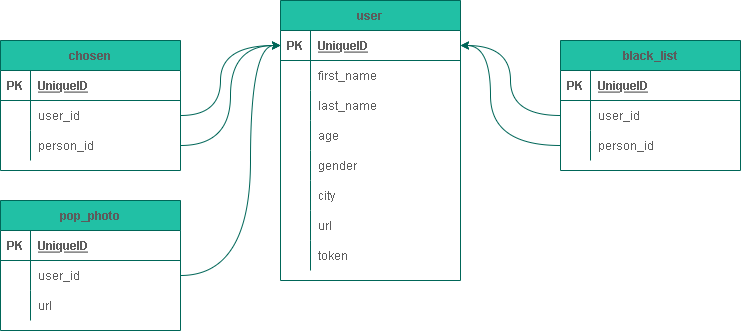

The diagram above was exported from draw.io. Its source (the exported page's mxGraphModel, read from the mxfile embedded in the PNG):
<mxGraphModel dx="1374" dy="789" grid="1" gridSize="10" guides="1" tooltips="1" connect="1" arrows="1" fold="1" page="1" pageScale="1" pageWidth="827" pageHeight="1169" math="0" shadow="0">
  <root>
    <mxCell id="0" />
    <mxCell id="1" parent="0" />
    <mxCell id="1Wv4SZhWtTulMRpI3tg8-1" value="user" style="shape=table;startSize=30;container=1;collapsible=1;childLayout=tableLayout;fixedRows=1;rowLines=0;fontStyle=1;align=center;resizeLast=1;rounded=0;fillColor=#21C0A5;strokeColor=#006658;fontColor=#5C5C5C;" parent="1" vertex="1">
      <mxGeometry x="320" y="40" width="180" height="280" as="geometry" />
    </mxCell>
    <mxCell id="1Wv4SZhWtTulMRpI3tg8-2" value="" style="shape=tableRow;horizontal=0;startSize=0;swimlaneHead=0;swimlaneBody=0;fillColor=none;collapsible=0;dropTarget=0;points=[[0,0.5],[1,0.5]];portConstraint=eastwest;top=0;left=0;right=0;bottom=1;rounded=0;strokeColor=#006658;fontColor=#5C5C5C;" parent="1Wv4SZhWtTulMRpI3tg8-1" vertex="1">
      <mxGeometry y="30" width="180" height="30" as="geometry" />
    </mxCell>
    <mxCell id="1Wv4SZhWtTulMRpI3tg8-3" value="PK" style="shape=partialRectangle;connectable=0;fillColor=none;top=0;left=0;bottom=0;right=0;fontStyle=1;overflow=hidden;rounded=0;strokeColor=#006658;fontColor=#5C5C5C;" parent="1Wv4SZhWtTulMRpI3tg8-2" vertex="1">
      <mxGeometry width="30" height="30" as="geometry">
        <mxRectangle width="30" height="30" as="alternateBounds" />
      </mxGeometry>
    </mxCell>
    <mxCell id="1Wv4SZhWtTulMRpI3tg8-4" value="UniqueID" style="shape=partialRectangle;connectable=0;fillColor=none;top=0;left=0;bottom=0;right=0;align=left;spacingLeft=6;fontStyle=5;overflow=hidden;rounded=0;strokeColor=#006658;fontColor=#5C5C5C;" parent="1Wv4SZhWtTulMRpI3tg8-2" vertex="1">
      <mxGeometry x="30" width="150" height="30" as="geometry">
        <mxRectangle width="150" height="30" as="alternateBounds" />
      </mxGeometry>
    </mxCell>
    <mxCell id="1Wv4SZhWtTulMRpI3tg8-5" value="" style="shape=tableRow;horizontal=0;startSize=0;swimlaneHead=0;swimlaneBody=0;fillColor=none;collapsible=0;dropTarget=0;points=[[0,0.5],[1,0.5]];portConstraint=eastwest;top=0;left=0;right=0;bottom=0;rounded=0;strokeColor=#006658;fontColor=#5C5C5C;" parent="1Wv4SZhWtTulMRpI3tg8-1" vertex="1">
      <mxGeometry y="60" width="180" height="30" as="geometry" />
    </mxCell>
    <mxCell id="1Wv4SZhWtTulMRpI3tg8-6" value="" style="shape=partialRectangle;connectable=0;fillColor=none;top=0;left=0;bottom=0;right=0;editable=1;overflow=hidden;rounded=0;strokeColor=#006658;fontColor=#5C5C5C;" parent="1Wv4SZhWtTulMRpI3tg8-5" vertex="1">
      <mxGeometry width="30" height="30" as="geometry">
        <mxRectangle width="30" height="30" as="alternateBounds" />
      </mxGeometry>
    </mxCell>
    <mxCell id="1Wv4SZhWtTulMRpI3tg8-7" value="first_name" style="shape=partialRectangle;connectable=0;fillColor=none;top=0;left=0;bottom=0;right=0;align=left;spacingLeft=6;overflow=hidden;rounded=0;strokeColor=#006658;fontColor=#5C5C5C;" parent="1Wv4SZhWtTulMRpI3tg8-5" vertex="1">
      <mxGeometry x="30" width="150" height="30" as="geometry">
        <mxRectangle width="150" height="30" as="alternateBounds" />
      </mxGeometry>
    </mxCell>
    <mxCell id="1Wv4SZhWtTulMRpI3tg8-8" value="" style="shape=tableRow;horizontal=0;startSize=0;swimlaneHead=0;swimlaneBody=0;fillColor=none;collapsible=0;dropTarget=0;points=[[0,0.5],[1,0.5]];portConstraint=eastwest;top=0;left=0;right=0;bottom=0;rounded=0;strokeColor=#006658;fontColor=#5C5C5C;" parent="1Wv4SZhWtTulMRpI3tg8-1" vertex="1">
      <mxGeometry y="90" width="180" height="30" as="geometry" />
    </mxCell>
    <mxCell id="1Wv4SZhWtTulMRpI3tg8-9" value="" style="shape=partialRectangle;connectable=0;fillColor=none;top=0;left=0;bottom=0;right=0;editable=1;overflow=hidden;rounded=0;strokeColor=#006658;fontColor=#5C5C5C;" parent="1Wv4SZhWtTulMRpI3tg8-8" vertex="1">
      <mxGeometry width="30" height="30" as="geometry">
        <mxRectangle width="30" height="30" as="alternateBounds" />
      </mxGeometry>
    </mxCell>
    <mxCell id="1Wv4SZhWtTulMRpI3tg8-10" value="last_name" style="shape=partialRectangle;connectable=0;fillColor=none;top=0;left=0;bottom=0;right=0;align=left;spacingLeft=6;overflow=hidden;rounded=0;strokeColor=#006658;fontColor=#5C5C5C;" parent="1Wv4SZhWtTulMRpI3tg8-8" vertex="1">
      <mxGeometry x="30" width="150" height="30" as="geometry">
        <mxRectangle width="150" height="30" as="alternateBounds" />
      </mxGeometry>
    </mxCell>
    <mxCell id="1Wv4SZhWtTulMRpI3tg8-11" value="" style="shape=tableRow;horizontal=0;startSize=0;swimlaneHead=0;swimlaneBody=0;fillColor=none;collapsible=0;dropTarget=0;points=[[0,0.5],[1,0.5]];portConstraint=eastwest;top=0;left=0;right=0;bottom=0;rounded=0;strokeColor=#006658;fontColor=#5C5C5C;" parent="1Wv4SZhWtTulMRpI3tg8-1" vertex="1">
      <mxGeometry y="120" width="180" height="30" as="geometry" />
    </mxCell>
    <mxCell id="1Wv4SZhWtTulMRpI3tg8-12" value="" style="shape=partialRectangle;connectable=0;fillColor=none;top=0;left=0;bottom=0;right=0;editable=1;overflow=hidden;rounded=0;strokeColor=#006658;fontColor=#5C5C5C;" parent="1Wv4SZhWtTulMRpI3tg8-11" vertex="1">
      <mxGeometry width="30" height="30" as="geometry">
        <mxRectangle width="30" height="30" as="alternateBounds" />
      </mxGeometry>
    </mxCell>
    <mxCell id="1Wv4SZhWtTulMRpI3tg8-13" value="age" style="shape=partialRectangle;connectable=0;fillColor=none;top=0;left=0;bottom=0;right=0;align=left;spacingLeft=6;overflow=hidden;rounded=0;strokeColor=#006658;fontColor=#5C5C5C;" parent="1Wv4SZhWtTulMRpI3tg8-11" vertex="1">
      <mxGeometry x="30" width="150" height="30" as="geometry">
        <mxRectangle width="150" height="30" as="alternateBounds" />
      </mxGeometry>
    </mxCell>
    <mxCell id="1Wv4SZhWtTulMRpI3tg8-18" value="" style="shape=tableRow;horizontal=0;startSize=0;swimlaneHead=0;swimlaneBody=0;fillColor=none;collapsible=0;dropTarget=0;points=[[0,0.5],[1,0.5]];portConstraint=eastwest;top=0;left=0;right=0;bottom=0;rounded=0;strokeColor=#006658;fontColor=#5C5C5C;" parent="1Wv4SZhWtTulMRpI3tg8-1" vertex="1">
      <mxGeometry y="150" width="180" height="30" as="geometry" />
    </mxCell>
    <mxCell id="1Wv4SZhWtTulMRpI3tg8-19" value="" style="shape=partialRectangle;connectable=0;fillColor=none;top=0;left=0;bottom=0;right=0;editable=1;overflow=hidden;rounded=0;strokeColor=#006658;fontColor=#5C5C5C;" parent="1Wv4SZhWtTulMRpI3tg8-18" vertex="1">
      <mxGeometry width="30" height="30" as="geometry">
        <mxRectangle width="30" height="30" as="alternateBounds" />
      </mxGeometry>
    </mxCell>
    <mxCell id="1Wv4SZhWtTulMRpI3tg8-20" value="gender" style="shape=partialRectangle;connectable=0;fillColor=none;top=0;left=0;bottom=0;right=0;align=left;spacingLeft=6;overflow=hidden;rounded=0;strokeColor=#006658;fontColor=#5C5C5C;" parent="1Wv4SZhWtTulMRpI3tg8-18" vertex="1">
      <mxGeometry x="30" width="150" height="30" as="geometry">
        <mxRectangle width="150" height="30" as="alternateBounds" />
      </mxGeometry>
    </mxCell>
    <mxCell id="1Wv4SZhWtTulMRpI3tg8-21" value="" style="shape=tableRow;horizontal=0;startSize=0;swimlaneHead=0;swimlaneBody=0;fillColor=none;collapsible=0;dropTarget=0;points=[[0,0.5],[1,0.5]];portConstraint=eastwest;top=0;left=0;right=0;bottom=0;rounded=0;strokeColor=#006658;fontColor=#5C5C5C;" parent="1Wv4SZhWtTulMRpI3tg8-1" vertex="1">
      <mxGeometry y="180" width="180" height="30" as="geometry" />
    </mxCell>
    <mxCell id="1Wv4SZhWtTulMRpI3tg8-22" value="" style="shape=partialRectangle;connectable=0;fillColor=none;top=0;left=0;bottom=0;right=0;editable=1;overflow=hidden;rounded=0;strokeColor=#006658;fontColor=#5C5C5C;" parent="1Wv4SZhWtTulMRpI3tg8-21" vertex="1">
      <mxGeometry width="30" height="30" as="geometry">
        <mxRectangle width="30" height="30" as="alternateBounds" />
      </mxGeometry>
    </mxCell>
    <mxCell id="1Wv4SZhWtTulMRpI3tg8-23" value="city" style="shape=partialRectangle;connectable=0;fillColor=none;top=0;left=0;bottom=0;right=0;align=left;spacingLeft=6;overflow=hidden;rounded=0;strokeColor=#006658;fontColor=#5C5C5C;" parent="1Wv4SZhWtTulMRpI3tg8-21" vertex="1">
      <mxGeometry x="30" width="150" height="30" as="geometry">
        <mxRectangle width="150" height="30" as="alternateBounds" />
      </mxGeometry>
    </mxCell>
    <mxCell id="1Wv4SZhWtTulMRpI3tg8-24" value="" style="shape=tableRow;horizontal=0;startSize=0;swimlaneHead=0;swimlaneBody=0;fillColor=none;collapsible=0;dropTarget=0;points=[[0,0.5],[1,0.5]];portConstraint=eastwest;top=0;left=0;right=0;bottom=0;rounded=0;strokeColor=#006658;fontColor=#5C5C5C;" parent="1Wv4SZhWtTulMRpI3tg8-1" vertex="1">
      <mxGeometry y="210" width="180" height="30" as="geometry" />
    </mxCell>
    <mxCell id="1Wv4SZhWtTulMRpI3tg8-25" value="" style="shape=partialRectangle;connectable=0;fillColor=none;top=0;left=0;bottom=0;right=0;editable=1;overflow=hidden;rounded=0;strokeColor=#006658;fontColor=#5C5C5C;" parent="1Wv4SZhWtTulMRpI3tg8-24" vertex="1">
      <mxGeometry width="30" height="30" as="geometry">
        <mxRectangle width="30" height="30" as="alternateBounds" />
      </mxGeometry>
    </mxCell>
    <mxCell id="1Wv4SZhWtTulMRpI3tg8-26" value="url" style="shape=partialRectangle;connectable=0;fillColor=none;top=0;left=0;bottom=0;right=0;align=left;spacingLeft=6;overflow=hidden;rounded=0;strokeColor=#006658;fontColor=#5C5C5C;" parent="1Wv4SZhWtTulMRpI3tg8-24" vertex="1">
      <mxGeometry x="30" width="150" height="30" as="geometry">
        <mxRectangle width="150" height="30" as="alternateBounds" />
      </mxGeometry>
    </mxCell>
    <mxCell id="1Wv4SZhWtTulMRpI3tg8-89" value="" style="shape=tableRow;horizontal=0;startSize=0;swimlaneHead=0;swimlaneBody=0;fillColor=none;collapsible=0;dropTarget=0;points=[[0,0.5],[1,0.5]];portConstraint=eastwest;top=0;left=0;right=0;bottom=0;rounded=0;strokeColor=#006658;fontColor=#5C5C5C;" parent="1Wv4SZhWtTulMRpI3tg8-1" vertex="1">
      <mxGeometry y="240" width="180" height="30" as="geometry" />
    </mxCell>
    <mxCell id="1Wv4SZhWtTulMRpI3tg8-90" value="" style="shape=partialRectangle;connectable=0;fillColor=none;top=0;left=0;bottom=0;right=0;editable=1;overflow=hidden;rounded=0;strokeColor=#006658;fontColor=#5C5C5C;" parent="1Wv4SZhWtTulMRpI3tg8-89" vertex="1">
      <mxGeometry width="30" height="30" as="geometry">
        <mxRectangle width="30" height="30" as="alternateBounds" />
      </mxGeometry>
    </mxCell>
    <mxCell id="1Wv4SZhWtTulMRpI3tg8-91" value="token" style="shape=partialRectangle;connectable=0;fillColor=none;top=0;left=0;bottom=0;right=0;align=left;spacingLeft=6;overflow=hidden;rounded=0;strokeColor=#006658;fontColor=#5C5C5C;" parent="1Wv4SZhWtTulMRpI3tg8-89" vertex="1">
      <mxGeometry x="30" width="150" height="30" as="geometry">
        <mxRectangle width="150" height="30" as="alternateBounds" />
      </mxGeometry>
    </mxCell>
    <mxCell id="1Wv4SZhWtTulMRpI3tg8-30" value="pop_photo" style="shape=table;startSize=30;container=1;collapsible=1;childLayout=tableLayout;fixedRows=1;rowLines=0;fontStyle=1;align=center;resizeLast=1;rounded=0;fillColor=#21C0A5;strokeColor=#006658;fontColor=#5C5C5C;" parent="1" vertex="1">
      <mxGeometry x="40" y="240" width="180" height="130" as="geometry" />
    </mxCell>
    <mxCell id="1Wv4SZhWtTulMRpI3tg8-31" value="" style="shape=tableRow;horizontal=0;startSize=0;swimlaneHead=0;swimlaneBody=0;fillColor=none;collapsible=0;dropTarget=0;points=[[0,0.5],[1,0.5]];portConstraint=eastwest;top=0;left=0;right=0;bottom=1;rounded=0;strokeColor=#006658;fontColor=#5C5C5C;" parent="1Wv4SZhWtTulMRpI3tg8-30" vertex="1">
      <mxGeometry y="30" width="180" height="30" as="geometry" />
    </mxCell>
    <mxCell id="1Wv4SZhWtTulMRpI3tg8-32" value="PK" style="shape=partialRectangle;connectable=0;fillColor=none;top=0;left=0;bottom=0;right=0;fontStyle=1;overflow=hidden;rounded=0;strokeColor=#006658;fontColor=#5C5C5C;" parent="1Wv4SZhWtTulMRpI3tg8-31" vertex="1">
      <mxGeometry width="30" height="30" as="geometry">
        <mxRectangle width="30" height="30" as="alternateBounds" />
      </mxGeometry>
    </mxCell>
    <mxCell id="1Wv4SZhWtTulMRpI3tg8-33" value="UniqueID" style="shape=partialRectangle;connectable=0;fillColor=none;top=0;left=0;bottom=0;right=0;align=left;spacingLeft=6;fontStyle=5;overflow=hidden;rounded=0;strokeColor=#006658;fontColor=#5C5C5C;" parent="1Wv4SZhWtTulMRpI3tg8-31" vertex="1">
      <mxGeometry x="30" width="150" height="30" as="geometry">
        <mxRectangle width="150" height="30" as="alternateBounds" />
      </mxGeometry>
    </mxCell>
    <mxCell id="1Wv4SZhWtTulMRpI3tg8-34" value="" style="shape=tableRow;horizontal=0;startSize=0;swimlaneHead=0;swimlaneBody=0;fillColor=none;collapsible=0;dropTarget=0;points=[[0,0.5],[1,0.5]];portConstraint=eastwest;top=0;left=0;right=0;bottom=0;rounded=0;strokeColor=#006658;fontColor=#5C5C5C;" parent="1Wv4SZhWtTulMRpI3tg8-30" vertex="1">
      <mxGeometry y="60" width="180" height="30" as="geometry" />
    </mxCell>
    <mxCell id="1Wv4SZhWtTulMRpI3tg8-35" value="" style="shape=partialRectangle;connectable=0;fillColor=none;top=0;left=0;bottom=0;right=0;editable=1;overflow=hidden;rounded=0;strokeColor=#006658;fontColor=#5C5C5C;" parent="1Wv4SZhWtTulMRpI3tg8-34" vertex="1">
      <mxGeometry width="30" height="30" as="geometry">
        <mxRectangle width="30" height="30" as="alternateBounds" />
      </mxGeometry>
    </mxCell>
    <mxCell id="1Wv4SZhWtTulMRpI3tg8-36" value="user_id" style="shape=partialRectangle;connectable=0;fillColor=none;top=0;left=0;bottom=0;right=0;align=left;spacingLeft=6;overflow=hidden;rounded=0;strokeColor=#006658;fontColor=#5C5C5C;" parent="1Wv4SZhWtTulMRpI3tg8-34" vertex="1">
      <mxGeometry x="30" width="150" height="30" as="geometry">
        <mxRectangle width="150" height="30" as="alternateBounds" />
      </mxGeometry>
    </mxCell>
    <mxCell id="1Wv4SZhWtTulMRpI3tg8-37" value="" style="shape=tableRow;horizontal=0;startSize=0;swimlaneHead=0;swimlaneBody=0;fillColor=none;collapsible=0;dropTarget=0;points=[[0,0.5],[1,0.5]];portConstraint=eastwest;top=0;left=0;right=0;bottom=0;rounded=0;strokeColor=#006658;fontColor=#5C5C5C;" parent="1Wv4SZhWtTulMRpI3tg8-30" vertex="1">
      <mxGeometry y="90" width="180" height="30" as="geometry" />
    </mxCell>
    <mxCell id="1Wv4SZhWtTulMRpI3tg8-38" value="" style="shape=partialRectangle;connectable=0;fillColor=none;top=0;left=0;bottom=0;right=0;editable=1;overflow=hidden;rounded=0;strokeColor=#006658;fontColor=#5C5C5C;" parent="1Wv4SZhWtTulMRpI3tg8-37" vertex="1">
      <mxGeometry width="30" height="30" as="geometry">
        <mxRectangle width="30" height="30" as="alternateBounds" />
      </mxGeometry>
    </mxCell>
    <mxCell id="1Wv4SZhWtTulMRpI3tg8-39" value="url" style="shape=partialRectangle;connectable=0;fillColor=none;top=0;left=0;bottom=0;right=0;align=left;spacingLeft=6;overflow=hidden;rounded=0;strokeColor=#006658;fontColor=#5C5C5C;" parent="1Wv4SZhWtTulMRpI3tg8-37" vertex="1">
      <mxGeometry x="30" width="150" height="30" as="geometry">
        <mxRectangle width="150" height="30" as="alternateBounds" />
      </mxGeometry>
    </mxCell>
    <mxCell id="1Wv4SZhWtTulMRpI3tg8-44" value="chosen" style="shape=table;startSize=30;container=1;collapsible=1;childLayout=tableLayout;fixedRows=1;rowLines=0;fontStyle=1;align=center;resizeLast=1;rounded=0;fillColor=#21C0A5;strokeColor=#006658;fontColor=#5C5C5C;" parent="1" vertex="1">
      <mxGeometry x="40" y="80" width="180" height="130" as="geometry" />
    </mxCell>
    <mxCell id="1Wv4SZhWtTulMRpI3tg8-45" value="" style="shape=tableRow;horizontal=0;startSize=0;swimlaneHead=0;swimlaneBody=0;fillColor=none;collapsible=0;dropTarget=0;points=[[0,0.5],[1,0.5]];portConstraint=eastwest;top=0;left=0;right=0;bottom=1;rounded=0;strokeColor=#006658;fontColor=#5C5C5C;" parent="1Wv4SZhWtTulMRpI3tg8-44" vertex="1">
      <mxGeometry y="30" width="180" height="30" as="geometry" />
    </mxCell>
    <mxCell id="1Wv4SZhWtTulMRpI3tg8-46" value="PK" style="shape=partialRectangle;connectable=0;fillColor=none;top=0;left=0;bottom=0;right=0;fontStyle=1;overflow=hidden;rounded=0;strokeColor=#006658;fontColor=#5C5C5C;" parent="1Wv4SZhWtTulMRpI3tg8-45" vertex="1">
      <mxGeometry width="30" height="30" as="geometry">
        <mxRectangle width="30" height="30" as="alternateBounds" />
      </mxGeometry>
    </mxCell>
    <mxCell id="1Wv4SZhWtTulMRpI3tg8-47" value="UniqueID" style="shape=partialRectangle;connectable=0;fillColor=none;top=0;left=0;bottom=0;right=0;align=left;spacingLeft=6;fontStyle=5;overflow=hidden;rounded=0;strokeColor=#006658;fontColor=#5C5C5C;" parent="1Wv4SZhWtTulMRpI3tg8-45" vertex="1">
      <mxGeometry x="30" width="150" height="30" as="geometry">
        <mxRectangle width="150" height="30" as="alternateBounds" />
      </mxGeometry>
    </mxCell>
    <mxCell id="1Wv4SZhWtTulMRpI3tg8-48" value="" style="shape=tableRow;horizontal=0;startSize=0;swimlaneHead=0;swimlaneBody=0;fillColor=none;collapsible=0;dropTarget=0;points=[[0,0.5],[1,0.5]];portConstraint=eastwest;top=0;left=0;right=0;bottom=0;rounded=0;strokeColor=#006658;fontColor=#5C5C5C;" parent="1Wv4SZhWtTulMRpI3tg8-44" vertex="1">
      <mxGeometry y="60" width="180" height="30" as="geometry" />
    </mxCell>
    <mxCell id="1Wv4SZhWtTulMRpI3tg8-49" value="" style="shape=partialRectangle;connectable=0;fillColor=none;top=0;left=0;bottom=0;right=0;editable=1;overflow=hidden;rounded=0;strokeColor=#006658;fontColor=#5C5C5C;" parent="1Wv4SZhWtTulMRpI3tg8-48" vertex="1">
      <mxGeometry width="30" height="30" as="geometry">
        <mxRectangle width="30" height="30" as="alternateBounds" />
      </mxGeometry>
    </mxCell>
    <mxCell id="1Wv4SZhWtTulMRpI3tg8-50" value="user_id" style="shape=partialRectangle;connectable=0;fillColor=none;top=0;left=0;bottom=0;right=0;align=left;spacingLeft=6;overflow=hidden;rounded=0;strokeColor=#006658;fontColor=#5C5C5C;" parent="1Wv4SZhWtTulMRpI3tg8-48" vertex="1">
      <mxGeometry x="30" width="150" height="30" as="geometry">
        <mxRectangle width="150" height="30" as="alternateBounds" />
      </mxGeometry>
    </mxCell>
    <mxCell id="1Wv4SZhWtTulMRpI3tg8-51" value="" style="shape=tableRow;horizontal=0;startSize=0;swimlaneHead=0;swimlaneBody=0;fillColor=none;collapsible=0;dropTarget=0;points=[[0,0.5],[1,0.5]];portConstraint=eastwest;top=0;left=0;right=0;bottom=0;rounded=0;strokeColor=#006658;fontColor=#5C5C5C;" parent="1Wv4SZhWtTulMRpI3tg8-44" vertex="1">
      <mxGeometry y="90" width="180" height="30" as="geometry" />
    </mxCell>
    <mxCell id="1Wv4SZhWtTulMRpI3tg8-52" value="" style="shape=partialRectangle;connectable=0;fillColor=none;top=0;left=0;bottom=0;right=0;editable=1;overflow=hidden;rounded=0;strokeColor=#006658;fontColor=#5C5C5C;" parent="1Wv4SZhWtTulMRpI3tg8-51" vertex="1">
      <mxGeometry width="30" height="30" as="geometry">
        <mxRectangle width="30" height="30" as="alternateBounds" />
      </mxGeometry>
    </mxCell>
    <mxCell id="1Wv4SZhWtTulMRpI3tg8-53" value="person_id" style="shape=partialRectangle;connectable=0;fillColor=none;top=0;left=0;bottom=0;right=0;align=left;spacingLeft=6;overflow=hidden;rounded=0;strokeColor=#006658;fontColor=#5C5C5C;" parent="1Wv4SZhWtTulMRpI3tg8-51" vertex="1">
      <mxGeometry x="30" width="150" height="30" as="geometry">
        <mxRectangle width="150" height="30" as="alternateBounds" />
      </mxGeometry>
    </mxCell>
    <mxCell id="1Wv4SZhWtTulMRpI3tg8-58" style="edgeStyle=orthogonalEdgeStyle;rounded=0;orthogonalLoop=1;jettySize=auto;html=1;entryX=0;entryY=0.5;entryDx=0;entryDy=0;strokeColor=#006658;fontColor=#5C5C5C;curved=1;" parent="1" source="1Wv4SZhWtTulMRpI3tg8-48" target="1Wv4SZhWtTulMRpI3tg8-2" edge="1">
      <mxGeometry relative="1" as="geometry">
        <Array as="points">
          <mxPoint x="260" y="155" />
          <mxPoint x="260" y="85" />
        </Array>
      </mxGeometry>
    </mxCell>
    <mxCell id="1Wv4SZhWtTulMRpI3tg8-60" value="black_list" style="shape=table;startSize=30;container=1;collapsible=1;childLayout=tableLayout;fixedRows=1;rowLines=0;fontStyle=1;align=center;resizeLast=1;rounded=0;fillColor=#21C0A5;strokeColor=#006658;fontColor=#5C5C5C;" parent="1" vertex="1">
      <mxGeometry x="600" y="80" width="180" height="130" as="geometry" />
    </mxCell>
    <mxCell id="1Wv4SZhWtTulMRpI3tg8-61" value="" style="shape=tableRow;horizontal=0;startSize=0;swimlaneHead=0;swimlaneBody=0;fillColor=none;collapsible=0;dropTarget=0;points=[[0,0.5],[1,0.5]];portConstraint=eastwest;top=0;left=0;right=0;bottom=1;rounded=0;strokeColor=#006658;fontColor=#5C5C5C;" parent="1Wv4SZhWtTulMRpI3tg8-60" vertex="1">
      <mxGeometry y="30" width="180" height="30" as="geometry" />
    </mxCell>
    <mxCell id="1Wv4SZhWtTulMRpI3tg8-62" value="PK" style="shape=partialRectangle;connectable=0;fillColor=none;top=0;left=0;bottom=0;right=0;fontStyle=1;overflow=hidden;rounded=0;strokeColor=#006658;fontColor=#5C5C5C;" parent="1Wv4SZhWtTulMRpI3tg8-61" vertex="1">
      <mxGeometry width="30" height="30" as="geometry">
        <mxRectangle width="30" height="30" as="alternateBounds" />
      </mxGeometry>
    </mxCell>
    <mxCell id="1Wv4SZhWtTulMRpI3tg8-63" value="UniqueID" style="shape=partialRectangle;connectable=0;fillColor=none;top=0;left=0;bottom=0;right=0;align=left;spacingLeft=6;fontStyle=5;overflow=hidden;rounded=0;strokeColor=#006658;fontColor=#5C5C5C;" parent="1Wv4SZhWtTulMRpI3tg8-61" vertex="1">
      <mxGeometry x="30" width="150" height="30" as="geometry">
        <mxRectangle width="150" height="30" as="alternateBounds" />
      </mxGeometry>
    </mxCell>
    <mxCell id="1Wv4SZhWtTulMRpI3tg8-64" value="" style="shape=tableRow;horizontal=0;startSize=0;swimlaneHead=0;swimlaneBody=0;fillColor=none;collapsible=0;dropTarget=0;points=[[0,0.5],[1,0.5]];portConstraint=eastwest;top=0;left=0;right=0;bottom=0;rounded=0;strokeColor=#006658;fontColor=#5C5C5C;" parent="1Wv4SZhWtTulMRpI3tg8-60" vertex="1">
      <mxGeometry y="60" width="180" height="30" as="geometry" />
    </mxCell>
    <mxCell id="1Wv4SZhWtTulMRpI3tg8-65" value="" style="shape=partialRectangle;connectable=0;fillColor=none;top=0;left=0;bottom=0;right=0;editable=1;overflow=hidden;rounded=0;strokeColor=#006658;fontColor=#5C5C5C;" parent="1Wv4SZhWtTulMRpI3tg8-64" vertex="1">
      <mxGeometry width="30" height="30" as="geometry">
        <mxRectangle width="30" height="30" as="alternateBounds" />
      </mxGeometry>
    </mxCell>
    <mxCell id="1Wv4SZhWtTulMRpI3tg8-66" value="user_id" style="shape=partialRectangle;connectable=0;fillColor=none;top=0;left=0;bottom=0;right=0;align=left;spacingLeft=6;overflow=hidden;rounded=0;strokeColor=#006658;fontColor=#5C5C5C;" parent="1Wv4SZhWtTulMRpI3tg8-64" vertex="1">
      <mxGeometry x="30" width="150" height="30" as="geometry">
        <mxRectangle width="150" height="30" as="alternateBounds" />
      </mxGeometry>
    </mxCell>
    <mxCell id="1Wv4SZhWtTulMRpI3tg8-67" value="" style="shape=tableRow;horizontal=0;startSize=0;swimlaneHead=0;swimlaneBody=0;fillColor=none;collapsible=0;dropTarget=0;points=[[0,0.5],[1,0.5]];portConstraint=eastwest;top=0;left=0;right=0;bottom=0;rounded=0;strokeColor=#006658;fontColor=#5C5C5C;" parent="1Wv4SZhWtTulMRpI3tg8-60" vertex="1">
      <mxGeometry y="90" width="180" height="30" as="geometry" />
    </mxCell>
    <mxCell id="1Wv4SZhWtTulMRpI3tg8-68" value="" style="shape=partialRectangle;connectable=0;fillColor=none;top=0;left=0;bottom=0;right=0;editable=1;overflow=hidden;rounded=0;strokeColor=#006658;fontColor=#5C5C5C;" parent="1Wv4SZhWtTulMRpI3tg8-67" vertex="1">
      <mxGeometry width="30" height="30" as="geometry">
        <mxRectangle width="30" height="30" as="alternateBounds" />
      </mxGeometry>
    </mxCell>
    <mxCell id="1Wv4SZhWtTulMRpI3tg8-69" value="person_id" style="shape=partialRectangle;connectable=0;fillColor=none;top=0;left=0;bottom=0;right=0;align=left;spacingLeft=6;overflow=hidden;rounded=0;strokeColor=#006658;fontColor=#5C5C5C;" parent="1Wv4SZhWtTulMRpI3tg8-67" vertex="1">
      <mxGeometry x="30" width="150" height="30" as="geometry">
        <mxRectangle width="150" height="30" as="alternateBounds" />
      </mxGeometry>
    </mxCell>
    <mxCell id="h2lHfLP7rpKdudPoDthj-1" style="edgeStyle=orthogonalEdgeStyle;rounded=0;orthogonalLoop=1;jettySize=auto;html=1;entryX=0;entryY=0.5;entryDx=0;entryDy=0;strokeColor=#006658;fontColor=#5C5C5C;curved=1;" edge="1" parent="1" source="1Wv4SZhWtTulMRpI3tg8-34" target="1Wv4SZhWtTulMRpI3tg8-2">
      <mxGeometry relative="1" as="geometry">
        <Array as="points">
          <mxPoint x="290" y="315" />
          <mxPoint x="290" y="85" />
        </Array>
      </mxGeometry>
    </mxCell>
    <mxCell id="h2lHfLP7rpKdudPoDthj-2" style="edgeStyle=orthogonalEdgeStyle;curved=1;rounded=0;orthogonalLoop=1;jettySize=auto;html=1;entryX=0;entryY=0.5;entryDx=0;entryDy=0;strokeColor=#006658;fontColor=#5C5C5C;fillColor=#21C0A5;" edge="1" parent="1" source="1Wv4SZhWtTulMRpI3tg8-51" target="1Wv4SZhWtTulMRpI3tg8-2">
      <mxGeometry relative="1" as="geometry" />
    </mxCell>
    <mxCell id="h2lHfLP7rpKdudPoDthj-3" style="edgeStyle=orthogonalEdgeStyle;curved=1;rounded=0;orthogonalLoop=1;jettySize=auto;html=1;entryX=1;entryY=0.5;entryDx=0;entryDy=0;strokeColor=#006658;fontColor=#5C5C5C;fillColor=#21C0A5;" edge="1" parent="1" source="1Wv4SZhWtTulMRpI3tg8-64" target="1Wv4SZhWtTulMRpI3tg8-2">
      <mxGeometry relative="1" as="geometry" />
    </mxCell>
    <mxCell id="h2lHfLP7rpKdudPoDthj-4" style="edgeStyle=orthogonalEdgeStyle;curved=1;rounded=0;orthogonalLoop=1;jettySize=auto;html=1;strokeColor=#006658;fontColor=#5C5C5C;fillColor=#21C0A5;" edge="1" parent="1" source="1Wv4SZhWtTulMRpI3tg8-67" target="1Wv4SZhWtTulMRpI3tg8-2">
      <mxGeometry relative="1" as="geometry">
        <Array as="points">
          <mxPoint x="530" y="185" />
          <mxPoint x="530" y="85" />
        </Array>
      </mxGeometry>
    </mxCell>
  </root>
</mxGraphModel>